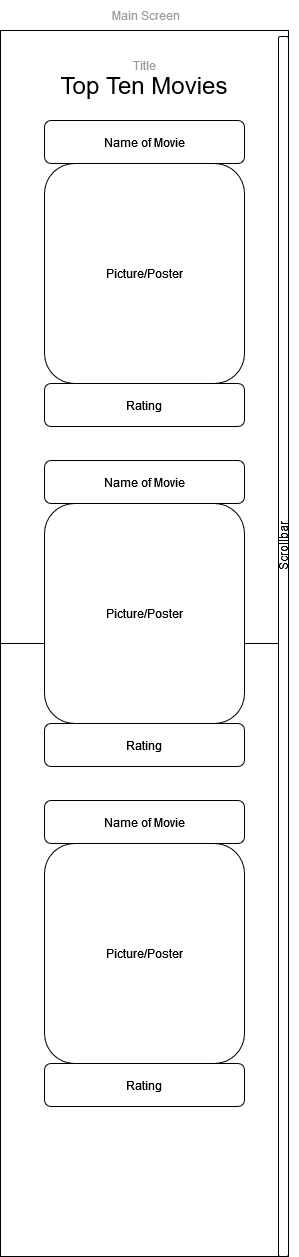

The diagram above was exported from draw.io. Its source (the exported page's mxGraphModel, read from the mxfile embedded in the PNG):
<mxGraphModel dx="2300" dy="1753" grid="1" gridSize="10" guides="1" tooltips="1" connect="1" arrows="1" fold="1" page="1" pageScale="1" pageWidth="288" pageHeight="613" math="0" shadow="0">
  <root>
    <mxCell id="0" />
    <mxCell id="1" parent="0" />
    <mxCell id="ljbNDEaFLBN_aUnEY3M4-19" value="" style="rounded=0;whiteSpace=wrap;html=1;" parent="1" vertex="1">
      <mxGeometry width="288" height="613" as="geometry" />
    </mxCell>
    <mxCell id="JWv2VIk5yocteebeuqQv-3" value="&lt;font style=&quot;font-size: 24px;&quot;&gt;Top Ten Movies&lt;/font&gt;" style="text;html=1;strokeColor=none;fillColor=none;align=center;verticalAlign=middle;whiteSpace=wrap;rounded=0;" parent="1" vertex="1">
      <mxGeometry x="29" y="20" width="230" height="70" as="geometry" />
    </mxCell>
    <mxCell id="JWv2VIk5yocteebeuqQv-4" value="&lt;div&gt;Title&lt;/div&gt;" style="text;html=1;strokeColor=none;fillColor=none;align=center;verticalAlign=middle;whiteSpace=wrap;rounded=0;fontColor=#9d9d9d;" parent="1" vertex="1">
      <mxGeometry x="114" y="20" width="60" height="30" as="geometry" />
    </mxCell>
    <mxCell id="ljbNDEaFLBN_aUnEY3M4-2" value="Main Screen" style="text;html=1;align=center;verticalAlign=middle;resizable=0;points=[];autosize=1;strokeColor=none;fillColor=none;fontColor=#9d9d9d;" parent="1" vertex="1">
      <mxGeometry x="100" y="-30" width="90" height="30" as="geometry" />
    </mxCell>
    <mxCell id="iSeOD7nYsbrUqxFumYwm-1" value="" style="rounded=0;whiteSpace=wrap;html=1;" vertex="1" parent="1">
      <mxGeometry y="613" width="288" height="613" as="geometry" />
    </mxCell>
    <mxCell id="iSeOD7nYsbrUqxFumYwm-11" value="" style="group" vertex="1" connectable="0" parent="1">
      <mxGeometry x="44" y="90" width="200" height="306" as="geometry" />
    </mxCell>
    <mxCell id="iSeOD7nYsbrUqxFumYwm-2" value="Picture/Poster" style="rounded=1;whiteSpace=wrap;html=1;" vertex="1" parent="iSeOD7nYsbrUqxFumYwm-11">
      <mxGeometry y="43" width="200" height="220" as="geometry" />
    </mxCell>
    <mxCell id="iSeOD7nYsbrUqxFumYwm-3" value="Name of Movie" style="rounded=1;whiteSpace=wrap;html=1;" vertex="1" parent="iSeOD7nYsbrUqxFumYwm-11">
      <mxGeometry width="200" height="43" as="geometry" />
    </mxCell>
    <mxCell id="iSeOD7nYsbrUqxFumYwm-4" value="Rating" style="rounded=1;whiteSpace=wrap;html=1;" vertex="1" parent="iSeOD7nYsbrUqxFumYwm-11">
      <mxGeometry y="263" width="200" height="43" as="geometry" />
    </mxCell>
    <mxCell id="iSeOD7nYsbrUqxFumYwm-12" value="" style="group" vertex="1" connectable="0" parent="1">
      <mxGeometry x="44" y="430" width="200" height="306" as="geometry" />
    </mxCell>
    <mxCell id="iSeOD7nYsbrUqxFumYwm-5" value="Picture/Poster" style="rounded=1;whiteSpace=wrap;html=1;" vertex="1" parent="iSeOD7nYsbrUqxFumYwm-12">
      <mxGeometry y="43" width="200" height="220" as="geometry" />
    </mxCell>
    <mxCell id="iSeOD7nYsbrUqxFumYwm-6" value="Name of Movie" style="rounded=1;whiteSpace=wrap;html=1;" vertex="1" parent="iSeOD7nYsbrUqxFumYwm-12">
      <mxGeometry width="200" height="43" as="geometry" />
    </mxCell>
    <mxCell id="iSeOD7nYsbrUqxFumYwm-7" value="Rating" style="rounded=1;whiteSpace=wrap;html=1;" vertex="1" parent="iSeOD7nYsbrUqxFumYwm-12">
      <mxGeometry y="263" width="200" height="43" as="geometry" />
    </mxCell>
    <mxCell id="iSeOD7nYsbrUqxFumYwm-13" value="" style="group" vertex="1" connectable="0" parent="1">
      <mxGeometry x="44" y="770" width="200" height="306" as="geometry" />
    </mxCell>
    <mxCell id="iSeOD7nYsbrUqxFumYwm-8" value="Picture/Poster" style="rounded=1;whiteSpace=wrap;html=1;" vertex="1" parent="iSeOD7nYsbrUqxFumYwm-13">
      <mxGeometry y="43" width="200" height="220" as="geometry" />
    </mxCell>
    <mxCell id="iSeOD7nYsbrUqxFumYwm-9" value="Name of Movie" style="rounded=1;whiteSpace=wrap;html=1;" vertex="1" parent="iSeOD7nYsbrUqxFumYwm-13">
      <mxGeometry width="200" height="43" as="geometry" />
    </mxCell>
    <mxCell id="iSeOD7nYsbrUqxFumYwm-10" value="Rating" style="rounded=1;whiteSpace=wrap;html=1;" vertex="1" parent="iSeOD7nYsbrUqxFumYwm-13">
      <mxGeometry y="263" width="200" height="43" as="geometry" />
    </mxCell>
    <mxCell id="iSeOD7nYsbrUqxFumYwm-14" value="" style="rounded=1;whiteSpace=wrap;html=1;" vertex="1" parent="1">
      <mxGeometry x="278" y="6" width="10" height="1220" as="geometry" />
    </mxCell>
    <mxCell id="iSeOD7nYsbrUqxFumYwm-15" value="&lt;div&gt;Scrollbar&lt;/div&gt;" style="text;html=1;strokeColor=none;fillColor=none;align=center;verticalAlign=middle;whiteSpace=wrap;rounded=0;rotation=-90;" vertex="1" parent="1">
      <mxGeometry x="253" y="500" width="60" height="30" as="geometry" />
    </mxCell>
  </root>
</mxGraphModel>